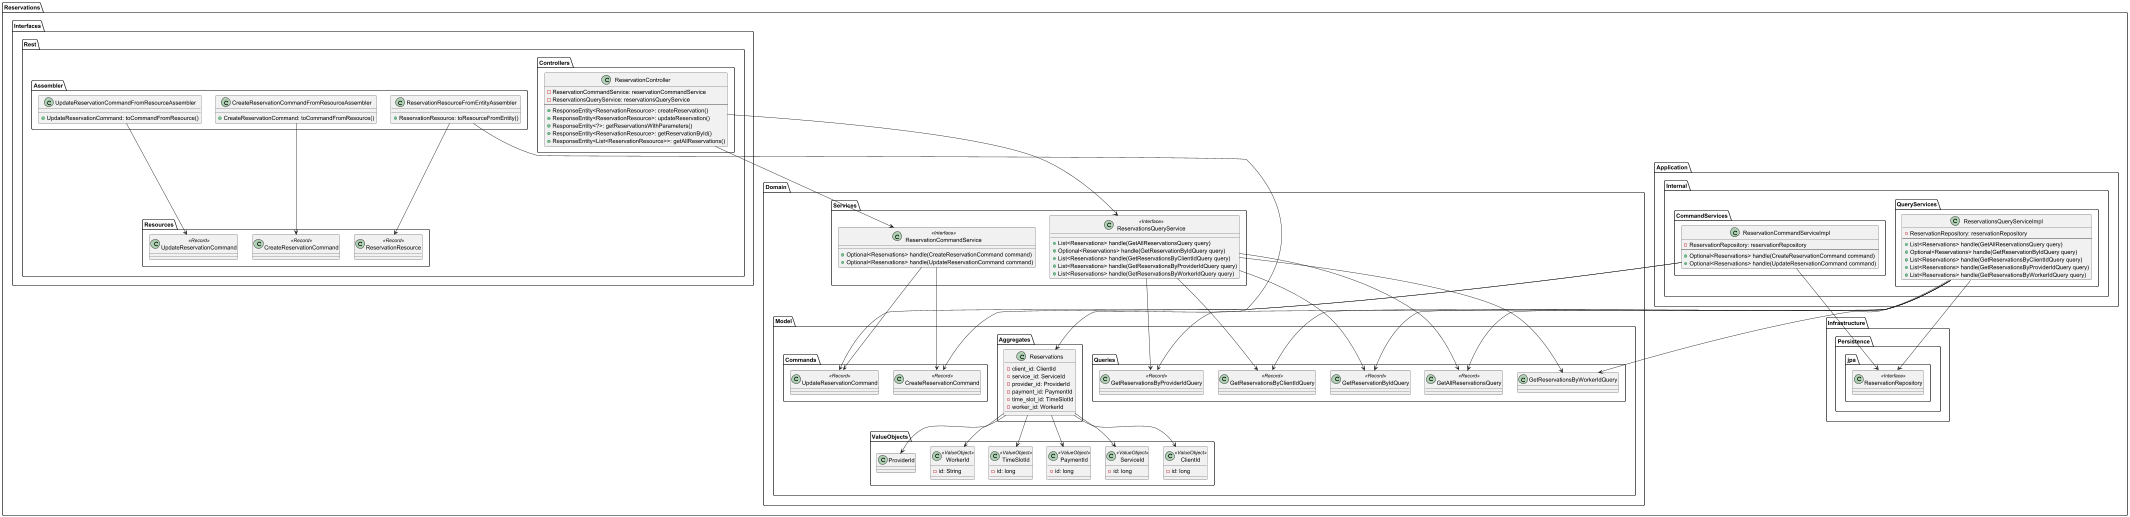

The diagram above was rendered by PlantUML. Its source (embedded in the PNG):
@startuml
package "Reservations" {
    package "Domain" {
        package "Model" {
            package "Aggregates" {
                class Reservations {
                    -client_id: ClientId
                    -service_id: ServiceId
                    -provider_id: ProviderId
                    -payment_id: PaymentId
                    -time_slot_id: TimeSlotId
                    -worker_id: WorkerId
                }
            }
            package "ValueObjects" {
                class ClientId <<ValueObject>> {
                    -id: long
                }
                class ServiceId <<ValueObject>> {
                    -id: long
                }
                class PaymentId <<ValueObject>> {
                    -id: long
                }
                class TimeSlotId <<ValueObject>> {
                    -id: long
                }
                class WorkerId <<ValueObject>> {
                    -id: String
                }
            }
            package "Commands" {
                class CreateReservationCommand <<Record>> {}
                class UpdateReservationCommand <<Record>> {}
            }
            package "Queries" {
                class GetAllReservationsQuery <<Record>> {}
                class GetReservationByIdQuery <<Record>> {}
                class GetReservationsByClientIdQuery <<Record>> {}
                class GetReservationsByProviderIdQuery <<Record>> {}
            }
        }
        package "Services" {
            class ReservationCommandService <<Interface>> {
                +Optional<Reservations> handle(CreateReservationCommand command)
                +Optional<Reservations> handle(UpdateReservationCommand command)
            }
            class ReservationsQueryService <<Interface>> {
                +List<Reservations> handle(GetAllReservationsQuery query)
                +Optional<Reservations> handle(GetReservationByIdQuery query)
                +List<Reservations> handle(GetReservationsByClientIdQuery query)
                +List<Reservations> handle(GetReservationsByProviderIdQuery query)
                +List<Reservations> handle(GetReservationsByWorkerIdQuery query)
            }
        }
    }
    package "Application" {
        package "Internal" {
            package CommandServices {
                class ReservationCommandServiceImpl {
                    -ReservationRepository: reservationRepository
                    --
                    +Optional<Reservations> handle(CreateReservationCommand command)
                    +Optional<Reservations> handle(UpdateReservationCommand command)
                }
            }
            package QueryServices {
                class ReservationsQueryServiceImpl {
                    -ReservationRepository: reservationRepository
                    --
                    +List<Reservations> handle(GetAllReservationsQuery query)
                    +Optional<Reservations> handle(GetReservationByIdQuery query)
                    +List<Reservations> handle(GetReservationsByClientIdQuery query)
                    +List<Reservations> handle(GetReservationsByProviderIdQuery query)
                    +List<Reservations> handle(GetReservationsByWorkerIdQuery query)
                }
            }
        }
    }
    package "Infrastructure" {
        package "Persistence" {
            package "jpa" {
                class ReservationRepository <<Interface>> {}
            }
        }
    }
    package "Interfaces" {
        package "Rest" {
            package "Controllers" {
                class ReservationController {
                    -ReservationCommandService: reservationCommandService
                    -ReservationsQueryService: reservationsQueryService
                    --
                    +ResponseEntity<ReservationResource>: createReservation()
                    +ResponseEntity<ReservationResource>: updateReservation()
                    +ResponseEntity<?>: getReservationsWithParameters()
                    +ResponseEntity<ReservationResource>: getReservationById()
                    +ResponseEntity<List<ReservationResource>>: getAllReservations()
                }
            }
            package "Resources" {
                class ReservationResource <<Record>> {}
                class CreateReservationCommand <<Record>> {}
                class UpdateReservationCommand <<Record>> {}
            }
            package "Assembler" {
                class ReservationResourceFromEntityAssembler {
                    +ReservationResource: toResourceFromEntity()
                }
                class CreateReservationCommandFromResourceAssembler {
                    +CreateReservationCommand: toCommandFromResource()
                }
                class UpdateReservationCommandFromResourceAssembler {
                    +UpdateReservationCommand: toCommandFromResource()
                }
            }
        }
    }
}
' === AGGREGATE CON VALUE OBJECTS ===
Reservations.Domain.Model.Aggregates.Reservations --> Reservations.Domain.Model.ValueObjects.ClientId
Reservations.Domain.Model.Aggregates.Reservations --> Reservations.Domain.Model.ValueObjects.ServiceId
Reservations.Domain.Model.Aggregates.Reservations --> Reservations.Domain.Model.ValueObjects.ProviderId
Reservations.Domain.Model.Aggregates.Reservations --> Reservations.Domain.Model.ValueObjects.PaymentId
Reservations.Domain.Model.Aggregates.Reservations --> Reservations.Domain.Model.ValueObjects.TimeSlotId
Reservations.Domain.Model.Aggregates.Reservations --> Reservations.Domain.Model.ValueObjects.WorkerId

' === SERVICES CONECTADOS CON COMMANDS Y QUERIES ===
Reservations.Domain.Services.ReservationCommandService --> Reservations.Domain.Model.Commands.CreateReservationCommand
Reservations.Domain.Services.ReservationCommandService --> Reservations.Domain.Model.Commands.UpdateReservationCommand
Reservations.Domain.Services.ReservationsQueryService --> Reservations.Domain.Model.Queries.GetAllReservationsQuery
Reservations.Domain.Services.ReservationsQueryService --> Reservations.Domain.Model.Queries.GetReservationByIdQuery
Reservations.Domain.Services.ReservationsQueryService --> Reservations.Domain.Model.Queries.GetReservationsByClientIdQuery
Reservations.Domain.Services.ReservationsQueryService --> Reservations.Domain.Model.Queries.GetReservationsByProviderIdQuery
Reservations.Domain.Services.ReservationsQueryService --> Reservations.Domain.Model.Queries.GetReservationsByWorkerIdQuery

' === IMPL CON REPO Y SERVICIOS ===
Reservations.Application.Internal.CommandServices.ReservationCommandServiceImpl --> Reservations.Infrastructure.Persistence.jpa.ReservationRepository
Reservations.Application.Internal.CommandServices.ReservationCommandServiceImpl --> Reservations.Domain.Model.Commands.CreateReservationCommand
Reservations.Application.Internal.CommandServices.ReservationCommandServiceImpl --> Reservations.Domain.Model.Commands.UpdateReservationCommand
Reservations.Application.Internal.QueryServices.ReservationsQueryServiceImpl --> Reservations.Infrastructure.Persistence.jpa.ReservationRepository
Reservations.Application.Internal.QueryServices.ReservationsQueryServiceImpl --> Reservations.Domain.Model.Queries.GetAllReservationsQuery
Reservations.Application.Internal.QueryServices.ReservationsQueryServiceImpl --> Reservations.Domain.Model.Queries.GetReservationByIdQuery
Reservations.Application.Internal.QueryServices.ReservationsQueryServiceImpl --> Reservations.Domain.Model.Queries.GetReservationsByClientIdQuery
Reservations.Application.Internal.QueryServices.ReservationsQueryServiceImpl --> Reservations.Domain.Model.Queries.GetReservationsByProviderIdQuery
Reservations.Application.Internal.QueryServices.ReservationsQueryServiceImpl --> Reservations.Domain.Model.Queries.GetReservationsByWorkerIdQuery

' === CONTROLLER CON SERVICES ===
Reservations.Interfaces.Rest.Controllers.ReservationController --> Reservations.Domain.Services.ReservationCommandService
Reservations.Interfaces.Rest.Controllers.ReservationController --> Reservations.Domain.Services.ReservationsQueryService

' === ASSEMBLERS ===
Reservations.Interfaces.Rest.Assembler.ReservationResourceFromEntityAssembler --> Reservations.Domain.Model.Aggregates.Reservations
Reservations.Interfaces.Rest.Assembler.ReservationResourceFromEntityAssembler --> Reservations.Interfaces.Rest.Resources.ReservationResource
Reservations.Interfaces.Rest.Assembler.CreateReservationCommandFromResourceAssembler --> Reservations.Interfaces.Rest.Resources.CreateReservationCommand
Reservations.Interfaces.Rest.Assembler.UpdateReservationCommandFromResourceAssembler --> Reservations.Interfaces.Rest.Resources.UpdateReservationCommand

@enduml